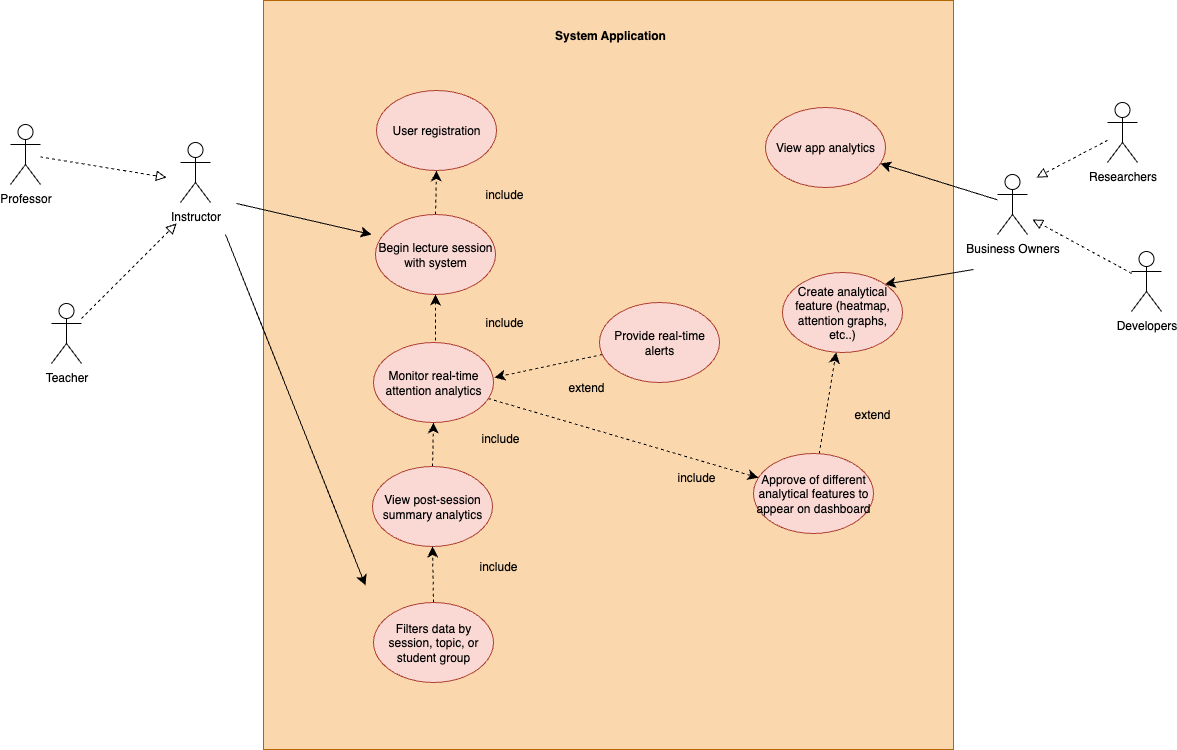

The diagram above was exported from draw.io. Its source (the exported page's mxGraphModel, read from the mxfile embedded in the PNG):
<mxGraphModel dx="1543" dy="2349" grid="0" gridSize="10" guides="0" tooltips="1" connect="1" arrows="1" fold="1" page="0" pageScale="1" pageWidth="850" pageHeight="1100" background="none" math="0" shadow="0">
  <root>
    <mxCell id="0" />
    <mxCell id="1" parent="0" />
    <mxCell id="aLSIoDF0zMA96e1S7PZE-62" value="" style="rounded=0;whiteSpace=wrap;html=1;fillColor=#fad7ac;strokeColor=#b46504;" vertex="1" parent="1">
      <mxGeometry x="231" y="-89" width="690" height="749" as="geometry" />
    </mxCell>
    <mxCell id="aLSIoDF0zMA96e1S7PZE-2" value="&lt;b&gt;System Application&lt;/b&gt;" style="text;html=1;align=center;verticalAlign=middle;whiteSpace=wrap;rounded=0;" vertex="1" parent="1">
      <mxGeometry x="496" y="-69" width="164" height="30" as="geometry" />
    </mxCell>
    <mxCell id="aLSIoDF0zMA96e1S7PZE-3" value="Instructor" style="shape=umlActor;verticalLabelPosition=bottom;verticalAlign=top;html=1;outlineConnect=0;" vertex="1" parent="1">
      <mxGeometry x="148" y="53" width="30" height="60" as="geometry" />
    </mxCell>
    <mxCell id="aLSIoDF0zMA96e1S7PZE-6" value="" style="edgeStyle=none;curved=1;rounded=0;orthogonalLoop=1;jettySize=auto;html=1;fontSize=12;startSize=8;endSize=8;dashed=1;endArrow=block;endFill=0;" edge="1" parent="1" source="aLSIoDF0zMA96e1S7PZE-4">
      <mxGeometry relative="1" as="geometry">
        <mxPoint x="144" y="134" as="targetPoint" />
      </mxGeometry>
    </mxCell>
    <mxCell id="aLSIoDF0zMA96e1S7PZE-4" value="Teacher" style="shape=umlActor;verticalLabelPosition=bottom;verticalAlign=top;html=1;outlineConnect=0;" vertex="1" parent="1">
      <mxGeometry x="19" y="214" width="30" height="60" as="geometry" />
    </mxCell>
    <mxCell id="aLSIoDF0zMA96e1S7PZE-7" value="" style="edgeStyle=none;curved=1;rounded=0;orthogonalLoop=1;jettySize=auto;html=1;fontSize=12;startSize=8;endSize=8;endArrow=block;endFill=0;dashed=1;" edge="1" parent="1" source="aLSIoDF0zMA96e1S7PZE-5">
      <mxGeometry relative="1" as="geometry">
        <mxPoint x="134" y="88" as="targetPoint" />
      </mxGeometry>
    </mxCell>
    <mxCell id="aLSIoDF0zMA96e1S7PZE-5" value="Professor" style="shape=umlActor;verticalLabelPosition=bottom;verticalAlign=top;html=1;outlineConnect=0;" vertex="1" parent="1">
      <mxGeometry x="-22" y="35" width="30" height="60" as="geometry" />
    </mxCell>
    <mxCell id="aLSIoDF0zMA96e1S7PZE-29" value="" style="edgeStyle=none;curved=1;rounded=0;orthogonalLoop=1;jettySize=auto;html=1;fontSize=12;startSize=8;endSize=8;dashed=1;" edge="1" parent="1" source="aLSIoDF0zMA96e1S7PZE-8" target="aLSIoDF0zMA96e1S7PZE-28">
      <mxGeometry relative="1" as="geometry" />
    </mxCell>
    <mxCell id="aLSIoDF0zMA96e1S7PZE-8" value="Begin lecture session with system" style="ellipse;whiteSpace=wrap;html=1;fillColor=#fad9d5;strokeColor=#ae4132;" vertex="1" parent="1">
      <mxGeometry x="343" y="125" width="120" height="80" as="geometry" />
    </mxCell>
    <mxCell id="aLSIoDF0zMA96e1S7PZE-32" value="" style="edgeStyle=none;curved=1;rounded=0;orthogonalLoop=1;jettySize=auto;html=1;fontSize=12;startSize=8;endSize=8;dashed=1;" edge="1" parent="1" target="aLSIoDF0zMA96e1S7PZE-8">
      <mxGeometry relative="1" as="geometry">
        <mxPoint x="403" y="251" as="sourcePoint" />
      </mxGeometry>
    </mxCell>
    <mxCell id="aLSIoDF0zMA96e1S7PZE-51" value="" style="edgeStyle=none;curved=1;rounded=0;orthogonalLoop=1;jettySize=auto;html=1;fontSize=12;startSize=8;endSize=8;dashed=1;" edge="1" parent="1" source="aLSIoDF0zMA96e1S7PZE-9" target="aLSIoDF0zMA96e1S7PZE-27">
      <mxGeometry relative="1" as="geometry" />
    </mxCell>
    <mxCell id="aLSIoDF0zMA96e1S7PZE-9" value="Monitor real-time attention analytics" style="ellipse;whiteSpace=wrap;html=1;fillColor=#fad9d5;strokeColor=#ae4132;" vertex="1" parent="1">
      <mxGeometry x="341" y="253" width="120" height="80" as="geometry" />
    </mxCell>
    <mxCell id="aLSIoDF0zMA96e1S7PZE-38" value="" style="edgeStyle=none;curved=1;rounded=0;orthogonalLoop=1;jettySize=auto;html=1;fontSize=12;startSize=8;endSize=8;dashed=1;" edge="1" parent="1" source="aLSIoDF0zMA96e1S7PZE-11" target="aLSIoDF0zMA96e1S7PZE-9">
      <mxGeometry relative="1" as="geometry" />
    </mxCell>
    <mxCell id="aLSIoDF0zMA96e1S7PZE-11" value="View post-session summary analytics" style="ellipse;whiteSpace=wrap;html=1;fillColor=#fad9d5;strokeColor=#ae4132;" vertex="1" parent="1">
      <mxGeometry x="340" y="377" width="120" height="80" as="geometry" />
    </mxCell>
    <mxCell id="aLSIoDF0zMA96e1S7PZE-34" value="" style="edgeStyle=none;curved=1;rounded=0;orthogonalLoop=1;jettySize=auto;html=1;fontSize=12;startSize=8;endSize=8;dashed=1;" edge="1" parent="1" source="aLSIoDF0zMA96e1S7PZE-12" target="aLSIoDF0zMA96e1S7PZE-11">
      <mxGeometry relative="1" as="geometry" />
    </mxCell>
    <mxCell id="aLSIoDF0zMA96e1S7PZE-12" value="Filters data by session, topic, or student group" style="ellipse;whiteSpace=wrap;html=1;fillColor=#fad9d5;strokeColor=#ae4132;" vertex="1" parent="1">
      <mxGeometry x="341" y="513" width="120" height="80" as="geometry" />
    </mxCell>
    <mxCell id="aLSIoDF0zMA96e1S7PZE-49" value="" style="edgeStyle=none;curved=1;rounded=0;orthogonalLoop=1;jettySize=auto;html=1;fontSize=12;startSize=8;endSize=8;" edge="1" parent="1" source="aLSIoDF0zMA96e1S7PZE-13" target="aLSIoDF0zMA96e1S7PZE-26">
      <mxGeometry relative="1" as="geometry" />
    </mxCell>
    <mxCell id="aLSIoDF0zMA96e1S7PZE-50" value="" style="edgeStyle=none;curved=1;rounded=0;orthogonalLoop=1;jettySize=auto;html=1;fontSize=12;startSize=8;endSize=8;entryX=1;entryY=0;entryDx=0;entryDy=0;" edge="1" parent="1" target="aLSIoDF0zMA96e1S7PZE-59">
      <mxGeometry relative="1" as="geometry">
        <mxPoint x="941" y="180" as="sourcePoint" />
      </mxGeometry>
    </mxCell>
    <mxCell id="aLSIoDF0zMA96e1S7PZE-13" value="&lt;div&gt;&lt;span style=&quot;background-color: transparent; color: light-dark(rgb(0, 0, 0), rgb(255, 255, 255));&quot;&gt;Business Owners&lt;/span&gt;&lt;/div&gt;" style="shape=umlActor;verticalLabelPosition=bottom;verticalAlign=top;html=1;outlineConnect=0;" vertex="1" parent="1">
      <mxGeometry x="965" y="85" width="30" height="60" as="geometry" />
    </mxCell>
    <mxCell id="aLSIoDF0zMA96e1S7PZE-56" value="" style="edgeStyle=none;curved=1;rounded=0;orthogonalLoop=1;jettySize=auto;html=1;fontSize=12;startSize=8;endSize=8;endArrow=block;endFill=0;dashed=1;" edge="1" parent="1" source="aLSIoDF0zMA96e1S7PZE-14">
      <mxGeometry relative="1" as="geometry">
        <mxPoint x="1000" y="130" as="targetPoint" />
      </mxGeometry>
    </mxCell>
    <mxCell id="aLSIoDF0zMA96e1S7PZE-14" value="Developers&lt;div&gt;&lt;br&gt;&lt;/div&gt;" style="shape=umlActor;verticalLabelPosition=bottom;verticalAlign=top;html=1;outlineConnect=0;" vertex="1" parent="1">
      <mxGeometry x="1099" y="162" width="30" height="60" as="geometry" />
    </mxCell>
    <mxCell id="aLSIoDF0zMA96e1S7PZE-58" value="" style="edgeStyle=none;curved=1;rounded=0;orthogonalLoop=1;jettySize=auto;html=1;fontSize=12;startSize=8;endSize=8;dashed=1;endArrow=block;endFill=0;" edge="1" parent="1" source="aLSIoDF0zMA96e1S7PZE-18">
      <mxGeometry relative="1" as="geometry">
        <mxPoint x="1004" y="88" as="targetPoint" />
      </mxGeometry>
    </mxCell>
    <mxCell id="aLSIoDF0zMA96e1S7PZE-18" value="Researchers" style="shape=umlActor;verticalLabelPosition=bottom;verticalAlign=top;html=1;outlineConnect=0;" vertex="1" parent="1">
      <mxGeometry x="1075" y="13" width="30" height="60" as="geometry" />
    </mxCell>
    <mxCell id="aLSIoDF0zMA96e1S7PZE-26" value="View app analytics" style="ellipse;whiteSpace=wrap;html=1;fillColor=#fad9d5;strokeColor=#ae4132;" vertex="1" parent="1">
      <mxGeometry x="733" y="18" width="120" height="80" as="geometry" />
    </mxCell>
    <mxCell id="aLSIoDF0zMA96e1S7PZE-60" value="" style="edgeStyle=none;curved=1;rounded=0;orthogonalLoop=1;jettySize=auto;html=1;fontSize=12;startSize=8;endSize=8;dashed=1;" edge="1" parent="1" source="aLSIoDF0zMA96e1S7PZE-27" target="aLSIoDF0zMA96e1S7PZE-59">
      <mxGeometry relative="1" as="geometry" />
    </mxCell>
    <mxCell id="aLSIoDF0zMA96e1S7PZE-27" value="Approve of different analytical features to appear on dashboard" style="ellipse;whiteSpace=wrap;html=1;fillColor=#fad9d5;strokeColor=#ae4132;" vertex="1" parent="1">
      <mxGeometry x="721" y="364" width="120" height="80" as="geometry" />
    </mxCell>
    <mxCell id="aLSIoDF0zMA96e1S7PZE-28" value="User registration" style="ellipse;whiteSpace=wrap;html=1;fillColor=#fad9d5;strokeColor=#ae4132;" vertex="1" parent="1">
      <mxGeometry x="344" y="1" width="120" height="80" as="geometry" />
    </mxCell>
    <mxCell id="aLSIoDF0zMA96e1S7PZE-30" value="include" style="text;html=1;align=center;verticalAlign=middle;whiteSpace=wrap;rounded=0;" vertex="1" parent="1">
      <mxGeometry x="442" y="90" width="60" height="30" as="geometry" />
    </mxCell>
    <mxCell id="aLSIoDF0zMA96e1S7PZE-37" value="" style="edgeStyle=none;curved=1;rounded=0;orthogonalLoop=1;jettySize=auto;html=1;fontSize=12;startSize=8;endSize=8;" edge="1" parent="1">
      <mxGeometry relative="1" as="geometry">
        <mxPoint x="204" y="114" as="sourcePoint" />
        <mxPoint x="339" y="145" as="targetPoint" />
      </mxGeometry>
    </mxCell>
    <mxCell id="aLSIoDF0zMA96e1S7PZE-39" value="" style="edgeStyle=none;curved=1;rounded=0;orthogonalLoop=1;jettySize=auto;html=1;fontSize=12;startSize=8;endSize=8;" edge="1" parent="1">
      <mxGeometry relative="1" as="geometry">
        <mxPoint x="193" y="145" as="sourcePoint" />
        <mxPoint x="333" y="496" as="targetPoint" />
      </mxGeometry>
    </mxCell>
    <mxCell id="aLSIoDF0zMA96e1S7PZE-43" value="include" style="text;html=1;align=center;verticalAlign=middle;whiteSpace=wrap;rounded=0;" vertex="1" parent="1">
      <mxGeometry x="436" y="462" width="60" height="30" as="geometry" />
    </mxCell>
    <mxCell id="aLSIoDF0zMA96e1S7PZE-44" value="include" style="text;html=1;align=center;verticalAlign=middle;whiteSpace=wrap;rounded=0;" vertex="1" parent="1">
      <mxGeometry x="438" y="334" width="60" height="30" as="geometry" />
    </mxCell>
    <mxCell id="aLSIoDF0zMA96e1S7PZE-45" value="include" style="text;html=1;align=center;verticalAlign=middle;whiteSpace=wrap;rounded=0;" vertex="1" parent="1">
      <mxGeometry x="442" y="218" width="60" height="30" as="geometry" />
    </mxCell>
    <mxCell id="aLSIoDF0zMA96e1S7PZE-47" value="" style="edgeStyle=none;curved=1;rounded=0;orthogonalLoop=1;jettySize=auto;html=1;fontSize=12;startSize=8;endSize=8;dashed=1;" edge="1" parent="1" source="aLSIoDF0zMA96e1S7PZE-46">
      <mxGeometry relative="1" as="geometry">
        <mxPoint x="462" y="288" as="targetPoint" />
      </mxGeometry>
    </mxCell>
    <mxCell id="aLSIoDF0zMA96e1S7PZE-46" value="Provide real-time alerts" style="ellipse;whiteSpace=wrap;html=1;fillColor=#fad9d5;strokeColor=#ae4132;" vertex="1" parent="1">
      <mxGeometry x="567" y="213" width="120" height="80" as="geometry" />
    </mxCell>
    <mxCell id="aLSIoDF0zMA96e1S7PZE-48" value="extend" style="text;html=1;align=center;verticalAlign=middle;whiteSpace=wrap;rounded=0;" vertex="1" parent="1">
      <mxGeometry x="524" y="283" width="60" height="30" as="geometry" />
    </mxCell>
    <mxCell id="aLSIoDF0zMA96e1S7PZE-52" value="include" style="text;html=1;align=center;verticalAlign=middle;whiteSpace=wrap;rounded=0;" vertex="1" parent="1">
      <mxGeometry x="634" y="373" width="60" height="30" as="geometry" />
    </mxCell>
    <mxCell id="aLSIoDF0zMA96e1S7PZE-59" value="Create analytical feature (heatmap, attention graphs, etc..)" style="ellipse;whiteSpace=wrap;html=1;fillColor=#fad9d5;strokeColor=#ae4132;" vertex="1" parent="1">
      <mxGeometry x="750" y="183" width="120" height="80" as="geometry" />
    </mxCell>
    <mxCell id="aLSIoDF0zMA96e1S7PZE-61" value="extend" style="text;html=1;align=center;verticalAlign=middle;whiteSpace=wrap;rounded=0;" vertex="1" parent="1">
      <mxGeometry x="810" y="310" width="60" height="30" as="geometry" />
    </mxCell>
  </root>
</mxGraphModel>